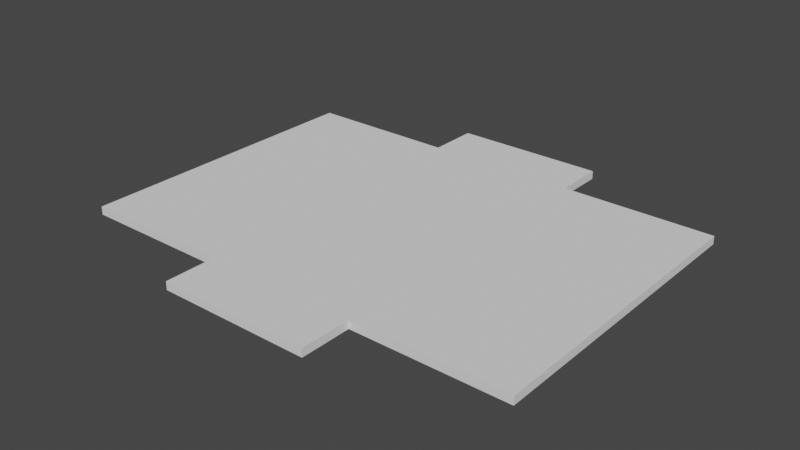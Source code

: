 # Source: FirstFloor.blend  (saved by Blender 2.82.7; exported with 4.5.12 LTS)
import bpy
from mathutils import Matrix  # noqa: F401  (used for matrix-valued properties, if any)

bpy.ops.wm.read_factory_settings(use_empty=True)
scene = bpy.context.scene
scene.name = 'Scene'

# ---- collections
col_collection = bpy.data.collections.new('Collection'); scene.collection.children.link(col_collection)

# ---- world
world_world = bpy.data.worlds.new('World'); scene.world = world_world
world_world.use_nodes = True; world_world.node_tree.nodes.clear()
_N = world_world.node_tree.nodes; _L = world_world.node_tree.links
n0 = _N.new('ShaderNodeOutputWorld'); n0.name = 'World Output'; n0.location = (300, 300)
n1 = _N.new('ShaderNodeBackground'); n1.name = 'Background'; n1.location = (10, 300)
n1.inputs[0].default_value = (0.05088, 0.05088, 0.05088, 1.0)
_L.new(n1.outputs[0], n0.inputs[0])
n0.is_active_output = True
world_world.color = (0.05088, 0.05088, 0.05088)
world_world.use_sun_shadow = False
world_world.sun_shadow_jitter_overblur = 0.0

# ---- meshes
me_betw = bpy.data.meshes.new('Betw')
me_betw.from_pydata([(18.78, 43.91, 3.0), (18.78, 43.91, 0.0), (18.78, 56.45, 0.0), (18.78, 56.45, 3.0), (-18.78, 56.45, 0.0), (-18.78, 56.45, 3.0), (-18.78, 43.91, 0.0), (-18.78, 43.91, 3.0), (-56.34, 43.91, 0.0), (-56.34, 43.91, 3.0), (-56.34, -31.33, 0.0), (-56.34, -31.33, 3.0), (-18.78, -31.33, 0.0), (-18.78, -31.33, 3.0), (-18.78, -43.87, 0.0), (-18.78, -43.87, 3.0), (18.78, -43.87, 0.0), (18.78, -43.87, 3.0), (18.78, -31.33, 0.0), (18.78, -31.33, 3.0), (56.34, -31.33, 0.0), (56.34, -31.33, 3.0), (56.34, 43.91, 0.0), (56.34, 43.91, 3.0)], [], [(23, 22, 1, 0), (0, 1, 2, 3), (3, 2, 4, 5), (5, 4, 6, 7), (7, 6, 8, 9), (9, 8, 10, 11), (11, 10, 12, 13), (13, 12, 14, 15), (17, 16, 18, 19), (19, 18, 20, 21), (21, 20, 22, 23), (22, 20, 18, 16, 14, 12, 10, 8, 6, 4, 2, 1), (15, 14, 16, 17), (9, 11, 13, 15, 17, 19, 21, 23, 0, 3, 5, 7)])
me_betw.use_remesh_fix_poles = True
me_betw.use_remesh_preserve_attributes = False
me_betw.use_mirror_vertex_groups = False
me_betw.update()

# ---- objects
ob_betw = bpy.data.objects.new('Betw', me_betw)

# ---- transforms, parenting, visibility, modifiers, constraints
ob_betw.location = (0.0, 0.0, 0.0)
ob_betw.scale = (1.5, 1.5, 1.0)
ob_betw.lineart.crease_threshold = 0.0

# ---- collection membership
col_collection.objects.link(ob_betw)

# ---- scene / render settings (as saved in the file)
scene.frame_start = 1; scene.frame_end = 250; scene.frame_set(1)
scene.render.engine = 'BLENDER_EEVEE_NEXT'
scene.cycles.use_denoising = False
scene.cycles.samples = 128
scene.cycles.sampling_pattern = 'TABULATED_SOBOL'
scene.cycles.use_adaptive_sampling = False
scene.cycles.use_light_tree = False
scene.view_settings.view_transform = 'Filmic'
bpy.context.view_layer.update()

# ---- added for rendering (the .blend has no active camera and no usable light): camera, sun
cam_auto = bpy.data.cameras.new('AutoCamera')
cam_auto.lens = 50.0
cam_auto.sensor_width = 36.0
cam_auto.clip_end = 3674.91
ob_auto_camera = bpy.data.objects.new('AutoCamera', cam_auto)
scene.collection.objects.link(ob_auto_camera)
ob_auto_camera.location = (209.393, -241.84, 169.018)
ob_auto_camera.rotation_euler = (1.09748, -7.21219e-08, 0.694738)
scene.camera = ob_auto_camera
light_auto_sun = bpy.data.lights.new('AutoSun', 'SUN')
light_auto_sun.energy = 3.0
light_auto_sun.angle = 0.0523599
ob_auto_sun = bpy.data.objects.new('AutoSun', light_auto_sun)
scene.collection.objects.link(ob_auto_sun)
ob_auto_sun.rotation_euler = (0.872665, 0.174533, 0.523599)
bpy.context.view_layer.update()
